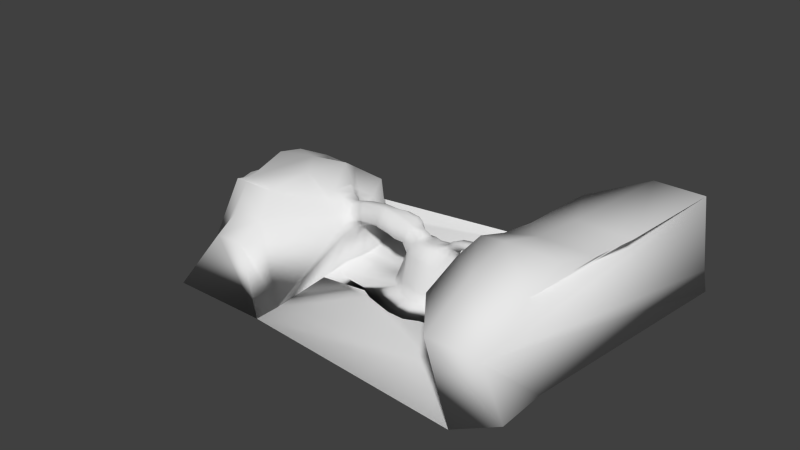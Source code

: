 # Source: Rock_8.blend  (saved by Blender 2.69.0; exported with 4.5.12 LTS)
import bpy
from mathutils import Matrix  # noqa: F401  (used for matrix-valued properties, if any)

bpy.ops.wm.read_factory_settings(use_empty=True)
scene = bpy.context.scene
scene.name = 'Scene'

# ---- collections
col_collection_1 = bpy.data.collections.new('Collection 1'); scene.collection.children.link(col_collection_1)

# ---- world
world_world = bpy.data.worlds.new('World'); scene.world = world_world
world_world.color = (0.05088, 0.05088, 0.05088)
world_world.use_sun_shadow = False
world_world.sun_shadow_jitter_overblur = 0.0
world_world.cycles.sampling_method = 'MANUAL'
world_world.cycles.sample_map_resolution = 256

# ---- meshes
me_sphere = bpy.data.meshes.new('Sphere')
me_sphere.from_pydata([(-1.036, 0.02527, 1.652), (-1.55, -0.1474, -0.3431), (-1.897, 0.04871, -0.8274), (-3.439, -0.01535, -1.179), (-0.9773, 0.1137, 1.622), (-1.415, -0.00991, -0.3614), (-1.823, 0.2424, -0.858), (-3.554, 0.4369, -1.179), (-0.9948, 0.2189, 1.647), (-1.28, 0.2939, -0.1472), (-1.532, 0.3467, -0.8763), (-2.977, 0.6705, -1.179), (-0.9371, 0.3227, 1.646), (-1.081, 0.3857, -0.2717), (-1.371, 0.4601, -0.8993), (-2.886, 0.9848, -1.179), (-0.7923, 0.4071, 1.629), (-0.9216, 0.494, -0.2738), (-1.097, 0.6115, -0.8468), (-2.179, 1.205, -1.179), (-0.5334, 0.4608, 1.594), (-0.6009, 0.5217, -0.4412), (-0.7977, 0.6788, -0.764), (-1.417, 1.295, -1.179), (-0.3866, 0.5675, 1.66), (-0.4277, 0.6363, -0.3996), (-0.4887, 0.7027, -0.8714), (-0.9284, 1.488, -1.179), (-0.1762, 0.5776, 1.661), (-0.1501, 0.6707, -0.5146), (-0.1567, 0.7114, -0.9131), (-0.2903, 1.434, -1.179), (0.07998, 0.5491, 1.58), (0.119, 0.6555, -0.6291), (0.1213, 0.6792, -0.9083), (0.2484, 1.389, -1.179), (0.3048, 0.5469, 1.562), (0.3401, 0.6278, -0.6366), (0.3563, 0.6562, -0.9157), (0.7582, 1.383, -1.179), (0.5098, 0.5358, 1.567), (0.5515, 0.5857, -0.6144), (0.5653, 0.6108, -0.9138), (1.205, 1.316, -1.179), (0.687, 0.4802, 1.559), (0.7285, 0.51, -0.643), (0.7335, 0.5154, -0.9406), (1.499, 1.067, -1.179), (0.8751, 0.4114, 1.58), (0.9596, 0.4526, -0.6036), (0.9571, 0.4532, -0.9479), (1.897, 0.9171, -1.179), (1.026, 0.3243, 1.61), (1.15, 0.3653, -0.5304), (1.165, 0.363, -0.9131), (2.18, 0.7208, -1.179), (1.085, 0.2146, 1.582), (1.247, 0.241, -0.5386), (1.276, 0.2539, -0.8955), (2.333, 0.4776, -1.179), (1.122, 0.1083, 1.548), (1.274, 0.1185, -0.5697), (1.397, 0.1252, -0.909), (2.524, 0.2403, -1.179), (1.223, -0.009536, 1.561), (1.377, -0.01022, -0.565), (1.582, -0.001754, -0.9124), (2.837, 0.003553, -1.179), (1.26, -0.1305, 1.577), (1.473, -0.1489, -0.5273), (1.621, -0.1504, -0.8779), (3.101, -0.2813, -1.179), (1.155, -0.2348, 1.564), (1.35, -0.2787, -0.5397), (1.415, -0.2738, -0.8691), (3.067, -0.5535, -1.179), (1.016, -0.3198, 1.557), (1.216, -0.388, -0.5409), (1.242, -0.4057, -0.8334), (2.815, -0.8679, -1.179), (0.9368, -0.4196, 1.564), (1.075, -0.4803, -0.584), (1.095, -0.4915, -0.839), (2.347, -1.005, -1.179), (0.8305, -0.5137, 1.582), (0.8304, -0.5225, -0.6597), (0.8256, -0.53, -0.8974), (1.836, -1.146, -1.179), (0.6253, -0.5662, 1.601), (0.7097, -0.6304, -0.5518), (0.7191, -0.6501, -0.8771), (1.526, -1.361, -1.179), (0.4026, -0.624, 1.664), (0.5137, -0.7266, -0.326), (0.4279, -0.7282, -0.8913), (0.8207, -1.472, -1.179), (0.1686, -0.6637, 1.737), (0.1727, -0.7546, -0.2465), (0.09342, -0.8765, -0.8845), (0.2177, -1.7, -1.179), (-0.136, -0.6395, 1.736), (-0.2076, -0.7167, -0.2301), (-0.2913, -0.882, -0.9214), (-0.535, -1.678, -1.179), (-0.4234, -0.5919, 1.712), (-0.4572, -0.6672, -0.1341), (-0.5263, -0.7829, -0.9483), (-1.147, -1.532, -1.179), (-0.6318, -0.5227, 1.699), (-0.8116, -0.6243, -0.1936), (-0.9018, -0.6725, -0.9729), (-1.856, -1.354, -1.179), (-0.8232, -0.4268, 1.669), (-0.9834, -0.5167, -0.3383), (-1.18, -0.5848, -0.8642), (-2.367, -1.123, -1.179), (-0.9363, -0.3164, 1.654), (-1.175, -0.4165, -0.3683), (-1.355, -0.4504, -0.8526), (-2.705, -0.8518, -1.179), (-1.009, -0.188, 1.683), (-1.302, -0.296, -0.3621), (-1.428, -0.3175, -0.9069), (-2.935, -0.6171, -1.179), (-1.07, -0.07014, 1.688), (-1.512, -0.1677, -0.1165), (-1.696, -0.213, -0.9485), (-3.251, -0.3804, -1.179), (1.437, -0.08347, 2.82), (-1.557, 0.3401, 2.152), (-2.25, 0.418, 2.328), (-1.312, 0.05643, 1.948), (1.178, -0.07191, 3.228), (-2.585, 0.4902, 2.364), (-1.249, 0.1218, 1.987), (1.496, -0.0007388, 2.815), (-1.594, 0.2633, 2.068), (-3.25, 0.562, 2.244), (-1.276, 0.2017, 1.987), (1.205, -0.0002079, 3.15), (-1.23, 0.2779, 2.048), (1.529, 0.08841, 2.838), (-1.581, 0.1849, 2.056), (-2.269, 0.3407, 2.229), (-1.106, 0.3358, 2.188), (-0.4584, 0.1863, 2.983), (-0.5608, 0.2577, 2.925), (-0.811, 0.3174, 2.717), (-0.8564, 0.3709, 2.369), (-0.2452, 0.1925, 2.817), (-0.2928, 0.2743, 2.569), (-0.3132, 0.3562, 2.515), (-0.4047, 0.4508, 2.463), (-0.1483, 0.1978, 2.651), (-0.1487, 0.2876, 2.561), (-0.1467, 0.3706, 2.516), (-0.1945, 0.4584, 2.463), (-0.06007, 0.1977, 2.654), (0.002245, 0.2828, 2.542), (0.03677, 0.3597, 2.496), (0.06173, 0.4371, 2.382), (0.01336, 0.1945, 2.667), (0.1446, 0.2704, 2.527), (0.2067, 0.3481, 2.492), (0.2865, 0.4353, 2.364), (0.07822, 0.1854, 2.685), (0.2723, 0.2558, 2.518), (0.374, 0.3378, 2.49), (0.4915, 0.427, 2.369), (0.14, 0.1697, 2.709), (0.3895, 0.2328, 2.512), (0.5296, 0.3104, 2.474), (0.6688, 0.3853, 2.361), (0.2074, 0.1476, 2.732), (0.5163, 0.2053, 2.532), (0.6857, 0.2699, 2.461), (0.8569, 0.3337, 2.383), (0.2803, 0.12, 2.745), (0.7684, 0.18, 2.539), (0.9779, 0.2339, 2.387), (1.043, 0.2684, 2.238), (0.3505, 0.08795, 2.686), (1.028, 0.1406, 2.841), (1.303, 0.1823, 2.675), (1.091, 0.1862, 2.187), (0.409, 0.05171, 2.678), (1.072, 0.08973, 2.883), (1.387, 0.1136, 2.636), (1.234, 0.1064, 2.141), (0.4468, 0.01328, 2.662), (1.062, 0.02493, 2.948), (1.354, 0.0244, 2.614), (1.259, 0.01804, 2.111), (0.4578, -0.02446, 2.645), (1.036, -0.04677, 3.027), (1.294, -0.05833, 2.618), (1.254, -0.07269, 2.11), (0.4455, -0.06005, 2.63), (1.013, -0.1051, 2.993), (1.249, -0.133, 2.631), (1.151, -0.1509, 2.142), (0.4217, -0.09351, 2.627), (0.9589, -0.1544, 2.93), (1.175, -0.2026, 2.667), (1.019, -0.2147, 2.192), (0.3878, -0.1223, 2.635), (0.8924, -0.1951, 2.904), (1.021, -0.2513, 2.761), (0.9467, -0.2895, 2.232), (0.3296, -0.1402, 2.638), (0.5176, -0.2259, 2.624), (0.6328, -0.2892, 2.546), (0.8123, -0.3601, 2.385), (0.2351, -0.1455, 2.636), (0.4024, -0.2426, 2.638), (0.4931, -0.3166, 2.547), (0.607, -0.3994, 2.403), (0.1145, -0.1404, 2.643), (0.2498, -0.2413, 2.649), (0.3283, -0.3393, 2.578), (0.3843, -0.4428, 2.466), (-0.01053, -0.1275, 2.652), (0.09785, -0.2328, 2.665), (0.1334, -0.3529, 2.605), (0.1504, -0.4726, 2.539), (-0.1174, -0.1119, 2.668), (-0.06848, -0.2168, 2.681), (-0.09762, -0.3421, 2.601), (-0.1543, -0.4544, 2.539), (-0.2116, -0.09449, 2.687), (-0.2441, -0.1929, 2.704), (-0.3336, -0.3131, 2.602), (-0.4412, -0.4186, 2.517), (-0.2949, -0.07513, 2.855), (-0.3889, -0.1562, 2.717), (-0.5324, -0.2633, 2.626), (-0.6499, -0.3668, 2.359), (-0.4737, -0.07876, 3.105), (-0.7519, -0.1747, 3.008), (-0.9889, -0.2482, 2.569), (-1.168, -0.3089, 2.173), (1.215, 0.06459, 3.084), (-4.036, 0.7267, 1.615), (-1.241, -0.2104, 2.048), (1.445, 0.1571, 2.876), (-1.627, 0.1145, 2.005), (-1.32, -0.1056, 1.982), (1.17, 0.1155, 3.043), (-1.362, -0.01469, 1.935), (-1.448, 0.08563, 1.987), (-2.005, 0.158, 2.096), (-1.395, 0.1535, 2.033), (-1.418, 0.2333, 2.032), (-2.49, 0.1716, 2.17), (-1.964, 0.2521, 2.134), (-1.38, 0.3098, 2.103), (-1.267, 0.3629, 2.29), (-0.7667, 0.2351, 3.249), (-0.7579, 0.3297, 3.319), (-0.8182, 0.4032, 3.228), (-0.9975, 0.4, 2.622), (-0.8656, -0.05742, 3.255), (-0.9249, -0.1553, 3.248), (-1.095, -0.2806, 2.872), (-1.361, -0.3659, 2.249), (-1.966, 0.3359, 2.16), (-1.417, -0.233, 2.087), (-3.075, 0.2644, 2.058), (-1.476, -0.09361, 2.007), (-2.456, 0.2718, 2.204), (-1.921, 0.4393, 2.263), (-1.494, 0.01129, 1.967), (-2.259, 0.2586, 2.2), (-2.592, 0.3953, 2.243), (-1.451, 0.396, 2.37), (-1.009, 0.2578, 3.431), (-0.9927, 0.3457, 3.493), (-1.027, 0.4232, 3.427), (-1.077, 0.4725, 2.967), (-1.123, -0.00823, 3.405), (-1.19, -0.1071, 3.343), (-1.33, -0.2645, 2.921), (-1.556, -0.3961, 2.326), (-4.348, 2.4, -0.7374), (-1.618, -0.2657, 2.125), (-2.294, 0.1688, 2.147), (-1.67, -0.09017, 2.017), (-1.67, 0.03657, 1.981), (-1.792, 0.5458, 2.59), (-1.508, 0.2736, 3.641), (-1.565, 0.3603, 3.595), (-1.586, 0.4386, 3.514), (-1.486, 0.5449, 3.242), (-1.615, 0.004778, 3.599), (-1.712, -0.09432, 3.527), (-1.794, -0.3011, 3.086), (-1.902, -0.373, 2.519), (-2.467, 0.3654, 2.227), (-1.969, -0.2436, 2.27), (-3.701, 0.2973, 1.75), (-2.024, -0.08282, 2.141), (-3.056, 0.3726, 2.109), (-2.447, 0.4559, 2.326), (-2.036, 0.06315, 2.09), (-2.582, 0.301, 2.209), (-3.203, 0.4762, 2.112), (-2.19, 0.4805, 2.696), (-2.098, 0.2804, 3.617), (-2.158, 0.3501, 3.5), (-2.179, 0.4291, 3.371), (-2.054, 0.5415, 3.144), (-2.179, 0.03341, 3.7), (-2.262, -0.06118, 3.654), (-2.265, -0.2517, 3.283), (-2.265, -0.3722, 2.635), (-6.95, 2.123, -0.2514), (-2.279, -0.2746, 2.407), (-2.61, 0.193, 2.164), (-2.317, -0.1172, 2.242), (-2.324, 0.06126, 2.145), (-2.403, 0.5149, 2.669), (-2.328, 0.2934, 3.618), (-2.391, 0.3623, 3.488), (-2.411, 0.4355, 3.358), (-2.285, 0.5484, 3.141), (-2.404, 0.04523, 3.723), (-2.488, -0.0457, 3.667), (-2.493, -0.2115, 3.331), (-2.48, -0.339, 2.66), (-3.08, 0.4621, 2.143), (-2.491, -0.247, 2.425), (-4.017, 0.2469, 0.9435), (-2.52, -0.0954, 2.264), (-3.743, 0.3667, 1.825), (-3.11, 0.5484, 2.284), (-2.521, 0.06744, 2.172), (-3.173, 0.3887, 2.078), (-3.917, 0.5743, 1.479), (-2.58, 0.5595, 2.677), (-2.623, 0.309, 3.616), (-2.67, 0.375, 3.482), (-2.677, 0.4399, 3.364), (-2.527, 0.5357, 3.164), (-2.703, 0.07074, 3.684), (-2.777, -0.01525, 3.614), (-2.736, -0.1718, 3.288), (-2.65, -0.283, 2.693), (-2.637, -0.2111, 2.454), (-3.173, 0.2871, 2.007), (-2.645, -0.06089, 2.265), (-2.637, 0.08884, 2.165), (-3.188, 0.6076, 2.636), (-3.361, 0.3387, 3.419), (-3.384, 0.4045, 3.28), (-3.376, 0.4704, 3.185), (-3.208, 0.5456, 3.041), (-3.474, 0.09911, 3.498), (-3.545, 0.008009, 3.41), (-3.444, -0.1366, 3.078), (-3.244, -0.2946, 2.555), (-3.818, 0.4439, 1.834), (-3.189, -0.1835, 2.38), (-3.15, -0.01263, 2.188), (-3.939, 0.4537, 1.168), (-3.974, 0.5175, 1.937), (-3.108, 0.1542, 2.059), (-3.864, 0.4086, 1.524), (-4.016, 1.56, -0.5576), (-3.365, 0.6222, 2.574), (-3.637, 0.3492, 3.312), (-3.642, 0.4181, 3.173), (-3.623, 0.4858, 3.085), (-3.437, 0.572, 2.98), (-3.752, 0.09723, 3.375), (-3.79, 0.007915, 3.253), (-3.634, -0.1589, 2.886), (-3.411, -0.2864, 2.488), (-3.341, -0.1812, 2.342), (-3.923, 0.2678, 1.38), (-3.259, -0.00294, 2.138), (-3.195, 0.1732, 1.999), (-4.135, 0.5748, 2.141), (-4.281, 0.4324, 2.987), (-4.322, 0.4959, 2.818), (-4.363, 0.5516, 2.646), (-4.216, 0.6109, 2.482), (-4.304, 0.1852, 3.03), (-4.321, 0.1167, 2.846), (-4.31, 0.0128, 2.41), (-4.151, -0.07045, 2.101), (-3.96, 0.6955, 1.079), (-3.928, 0.02771, 1.899), (-3.782, 0.1278, 1.78), (-3.984, 0.9359, 1.262), (-3.724, 0.2198, 1.713), (-4.139, 0.852, -0.8875), (-4.245, 0.8538, 1.972), (-4.685, 0.5175, 3.314), (-4.669, 0.6465, 3.111), (-4.627, 0.7876, 2.937), (-4.275, 0.9334, 2.678), (-4.827, 0.05793, 3.276), (-4.714, -0.07792, 3.119), (-4.517, -0.2888, 2.491), (-4.242, -0.4493, 1.89), (-4.136, -0.2587, 1.62), (-4.132, 0.4254, -0.847), (-4.075, -0.06192, 1.423), (-4.06, 0.1187, 1.29), (-4.146, 1.138, 1.793), (-4.922, 0.6293, 3.688), (-4.953, 0.8326, 3.313), (-4.9, 1.031, 3.06), (-4.321, 1.231, 2.764), (-5.146, -0.06203, 3.599), (-5.177, -0.2423, 3.086), (-4.662, -0.5666, 2.457), (-4.206, -0.8123, 1.662), (-4.126, -0.5273, 1.273), (-4.12, -0.2331, 0.9933), (-4.058, 0.03218, 0.7881), (-8.181, 1.565, 3.701), (-7.55, 2.109, 2.697), (-4.626, 2.21, 0.6174), (-6.003, 1.366, 4.282), (-5.898, 1.764, 3.776), (-4.797, 2.155, 3.142), (-7.017, -1.647, 3.816), (-6.863, -2.267, 2.321), (-4.733, -3.328, -1.909), (-6.313, -0.2953, 4.507), (-8.963, -0.9865, 3.471), (-4.384, -1.343, -1.191), (-4.338, -0.7651, -1.037), (-4.214, -0.2346, -0.7677), (-6.396, 1.132, -0.6659), (-5.842, 0.1416, -1.08), (-5.287, -0.8489, -1.495), (-5.687, 2.4, -0.7374), (-12.7, 2.123, -0.2514), (-9.806, 1.208, 3.567), (-9.764, 0.8385, 3.187), (-9.726, 0.4599, 2.988), (-9.644, 0.04362, 3.061), (-9.5, 2.013, 3.424), (-8.89, 2.892, 2.697), (-5.966, 2.637, 0.6174), (-8.357, -1.647, 3.816), (-8.203, -2.267, 2.321), (-9.199, -3.328, -1.909), (-9.265, -1.387, 3.471), (-9.662, -0.8511, 2.994), (-9.822, -0.3285, 3.001), (-12.14, 1.132, -0.6659), (-11.59, 0.1416, -1.08), (-11.04, -0.8489, -1.495), (-4.931, 3.144, -0.6697), (-5.14, 3.001, 0.3464), (-5.936, 3.144, -0.6697), (-11.19, 2.936, -0.3052), (-8.338, 3.513, 1.906), (-6.145, 3.321, 0.3464), (-6.92, 3.782, -0.1751), (-9.549, 3.678, 0.007129), (-8.12, 3.966, 1.113), (-7.024, 3.87, 0.3329), (1.155, -0.1302, 3.194), (1.392, -0.1581, 2.833), (1.101, -0.1796, 3.132), (1.317, -0.2278, 2.868), (1.035, -0.2203, 3.106), (1.164, -0.2764, 2.962), (1.639, -0.1373, 2.938), (1.575, -0.1234, 3.549), (1.699, -0.03798, 2.89), (1.563, -0.03734, 3.448), (1.745, 0.069, 2.89), (1.541, 0.04041, 3.373), (1.677, 0.1515, 2.99), (1.474, 0.1015, 3.361), (1.534, -0.1934, 3.53), (1.599, -0.2269, 2.984), (1.447, -0.2526, 3.504), (1.54, -0.3104, 3.074), (1.365, -0.3014, 3.524), (1.427, -0.3688, 3.283), (1.89, -0.1723, 3.077), (1.896, -0.1596, 3.641), (1.939, -0.08128, 3.025), (1.98, 0.01679, 3.017), (1.929, 0.09239, 3.119), (1.785, 0.04654, 3.487), (1.858, -0.2544, 3.125), (1.814, -0.331, 3.216), (1.703, -0.3228, 3.651), (1.734, -0.3845, 3.422), (2.183, -0.2165, 3.131), (2.297, -0.2026, 3.731), (2.226, -0.1172, 3.061), (2.269, -0.01023, 3.043), (2.233, 0.07224, 3.165), (2.149, 0.02223, 3.597), (2.158, -0.3061, 3.19), (2.128, -0.3896, 3.3), (2.092, -0.3807, 3.795), (2.082, -0.4481, 3.542), (2.43, -0.2523, 3.048), (3.256, -0.3832, 2.713), (2.453, -0.1613, 2.974), (2.488, -0.06327, 2.945), (2.48, 0.01233, 3.063), (2.491, -0.03351, 3.47), (2.419, -0.3345, 3.107), (2.414, -0.4111, 3.213), (2.48, -0.4028, 3.661), (2.421, -0.4646, 3.44), (2.83, -0.3087, 2.81), (3.128, -0.2914, 3.491), (2.862, -0.1846, 2.71), (2.909, -0.05088, 2.67), (2.899, 0.05221, 2.832), (2.913, -0.0103, 3.386), (3.075, -0.3789, 3.507), (2.816, -0.4207, 2.892), (2.97, -0.4529, 3.606), (2.809, -0.5251, 3.035), (2.899, -0.5139, 3.647), (2.818, -0.5981, 3.345), (3.525, -0.3676, 3.418), (3.285, -0.2715, 2.623), (3.327, -0.1512, 2.587), (3.318, -0.05837, 2.732), (3.331, -0.1146, 3.231), (3.477, -0.4463, 3.433), (3.243, -0.484, 2.787), (3.383, -0.513, 3.496), (3.237, -0.578, 2.916), (3.318, -0.5679, 3.466), (3.246, -0.6437, 3.195), (3.667, -0.458, 2.55), (3.805, -0.3928, 3.371), (3.699, -0.3352, 2.451), (3.745, -0.2028, 2.412), (3.735, -0.1007, 2.572), (3.75, -0.1626, 3.12), (3.795, -0.486, 3.387), (3.653, -0.5689, 2.631), (3.806, -0.6008, 3.502), (3.646, -0.6723, 2.773), (3.735, -0.6612, 3.379), (3.655, -0.7446, 3.08), (3.93, -0.4589, 2.379), (4.02, -0.4332, 3.39), (3.942, -0.2746, 2.23), (3.959, -0.07603, 2.171), (3.955, 0.07706, 2.411), (3.961, -0.01577, 3.234), (4.0, -0.5631, 3.414), (3.924, -0.6252, 2.5), (3.982, -0.673, 3.485), (3.922, -0.7803, 2.713), (3.955, -0.9433, 3.621), (3.925, -0.8887, 3.174), (3.948, -0.4615, 1.864), (4.128, -0.41, 3.886), (3.972, -0.09294, 1.567), (4.007, 0.3042, 1.449), (3.999, 0.6104, 1.928), (4.01, 0.4247, 3.574), (4.088, -0.6699, 3.934), (3.937, -0.7942, 2.106), (4.052, -0.8897, 4.076), (3.932, -1.104, 2.533), (3.999, -1.071, 3.997), (3.939, -1.321, 3.454), (4.006, -0.4667, 0.8352), (4.366, -0.3638, 4.879), (4.054, 0.2704, 0.2404), (4.124, 1.065, 0.005305), (4.109, 1.677, 0.9625), (4.131, 1.306, 4.255), (4.287, -0.8834, 4.974), (3.985, -1.132, 1.319), (4.215, -1.323, 5.259), (3.975, -1.752, 2.172), (4.109, -1.686, 4.85), (3.989, -2.186, 4.015), (3.998, -0.472, 0.5879), (4.537, -0.3175, 5.137), (4.07, 0.6337, -0.08132), (4.174, 1.825, -0.3458), (4.152, 2.744, 0.731), (4.184, 2.187, 4.435), (4.418, -1.097, 5.245), (3.966, -1.47, 1.132), (4.311, -1.757, 5.565), (3.951, -2.4, 2.092), (4.152, -2.301, 5.105), (3.972, -3.051, 4.165), (3.249, -0.4798, -0.9895), (4.727, -0.2481, 6.299), (3.555, 1.179, -1.525), (3.946, 2.966, -2.104), (3.926, 4.344, -0.3104), (4.198, 3.508, 5.246), (4.549, -1.417, 6.46), (3.4, -1.977, -0.6226), (4.389, -2.407, 6.94), (3.612, -3.373, -0.9326), (4.149, -3.223, 6.25), (3.88, -4.348, 4.84), (5.014, -0.4916, -2.824), (6.492, -0.144, 7.249), (5.32, 1.996, -3.36), (3.844, 7.059, -2.104), (5.69, 6.744, -0.3104), (5.963, 5.491, 5.67), (6.314, -1.898, 7.491), (5.165, -2.737, -2.457), (6.153, -3.382, 8.211), (5.377, -4.831, -2.098), (5.914, -4.606, 7.176), (5.645, -6.294, 5.061), (7.247, -0.4916, -0.9895), (8.725, -0.144, 7.249), (7.553, 1.996, -1.525), (7.944, 7.059, -2.104), (7.923, 6.744, -0.3104), (8.196, 5.491, 5.67), (8.547, -1.898, 7.491), (7.398, -2.737, -0.6226), (8.386, -3.382, 8.211), (7.61, -4.831, -0.2627), (8.147, -4.606, 7.176), (7.878, -6.294, 5.061), (-6.863, -3.227, 1.249), (-4.733, -4.288, -1.909), (-8.203, -3.227, 1.249), (-9.199, -4.288, -1.909)], [], [(2, 1, 5, 6), (3, 2, 6, 7), (1, 0, 4, 5), (5, 4, 8, 9), (6, 5, 9, 10), (7, 6, 10, 11), (9, 8, 12, 13), (10, 9, 13, 14), (11, 10, 14, 15), (13, 12, 16, 17), (14, 13, 17, 18), (15, 14, 18, 19), (17, 16, 20, 21), (18, 17, 21, 22), (19, 18, 22, 23), (21, 20, 24, 25), (22, 21, 25, 26), (23, 22, 26, 27), (25, 24, 28, 29), (26, 25, 29, 30), (27, 26, 30, 31), (29, 28, 32, 33), (30, 29, 33, 34), (31, 30, 34, 35), (33, 32, 36, 37), (34, 33, 37, 38), (35, 34, 38, 39), (37, 36, 40, 41), (38, 37, 41, 42), (39, 38, 42, 43), (41, 40, 44, 45), (42, 41, 45, 46), (43, 42, 46, 47), (45, 44, 48, 49), (46, 45, 49, 50), (47, 46, 50, 51), (49, 48, 52, 53), (50, 49, 53, 54), (51, 50, 54, 55), (53, 52, 56, 57), (54, 53, 57, 58), (55, 54, 58, 59), (57, 56, 60, 61), (58, 57, 61, 62), (59, 58, 62, 63), (61, 60, 64, 65), (62, 61, 65, 66), (63, 62, 66, 67), (65, 64, 68, 69), (66, 65, 69, 70), (67, 66, 70, 71), (69, 68, 72, 73), (70, 69, 73, 74), (71, 70, 74, 75), (73, 72, 76, 77), (74, 73, 77, 78), (75, 74, 78, 79), (77, 76, 80, 81), (78, 77, 81, 82), (79, 78, 82, 83), (81, 80, 84, 85), (82, 81, 85, 86), (83, 82, 86, 87), (85, 84, 88, 89), (86, 85, 89, 90), (87, 86, 90, 91), (89, 88, 92, 93), (90, 89, 93, 94), (91, 90, 94, 95), (93, 92, 96, 97), (94, 93, 97, 98), (95, 94, 98, 99), (97, 96, 100, 101), (98, 97, 101, 102), (99, 98, 102, 103), (101, 100, 104, 105), (102, 101, 105, 106), (103, 102, 106, 107), (105, 104, 108, 109), (106, 105, 109, 110), (107, 106, 110, 111), (109, 108, 112, 113), (110, 109, 113, 114), (111, 110, 114, 115), (113, 112, 116, 117), (114, 113, 117, 118), (115, 114, 118, 119), (117, 116, 120, 121), (118, 117, 121, 122), (119, 118, 122, 123), (121, 120, 124, 125), (122, 121, 125, 126), (123, 122, 126, 127), (44, 40, 168, 172), (88, 84, 212, 216), (120, 116, 243, 246), (24, 20, 148, 152), (68, 64, 192, 196), (112, 108, 236, 240), (48, 44, 172, 176), (92, 88, 216, 220), (124, 120, 246, 248), (28, 24, 152, 156), (4, 0, 131, 134), (72, 68, 196, 200), (116, 112, 240, 243), (52, 48, 176, 180), (8, 4, 134, 138), (96, 92, 220, 224), (32, 28, 156, 160), (76, 72, 200, 204), (0, 124, 248, 131), (56, 52, 180, 184), (12, 8, 138, 140), (100, 96, 224, 228), (36, 32, 160, 164), (80, 76, 204, 208), (60, 56, 184, 188), (16, 12, 140, 144), (104, 100, 228, 232), (125, 124, 0, 1), (40, 36, 164, 168), (84, 80, 208, 212), (126, 125, 1, 2), (64, 60, 188, 192), (20, 16, 144, 148), (108, 104, 232, 236), (3, 7, 11, 15, 19, 23, 27, 31, 35, 39, 43, 47, 51, 55, 59, 63, 67, 71, 75, 79, 83, 87, 91, 95, 99, 103, 107, 111, 115, 119, 123, 127), (127, 126, 2, 3), (240, 239, 263, 264), (145, 146, 258, 257), (134, 131, 249, 251), (147, 148, 260, 259), (239, 238, 262, 263), (243, 240, 264, 266), (147, 146, 150, 151), (148, 147, 151, 152), (146, 145, 149, 150), (151, 150, 154, 155), (152, 151, 155, 156), (150, 149, 153, 154), (155, 154, 158, 159), (156, 155, 159, 160), (154, 153, 157, 158), (159, 158, 162, 163), (160, 159, 163, 164), (158, 157, 161, 162), (163, 162, 166, 167), (164, 163, 167, 168), (162, 161, 165, 166), (167, 166, 170, 171), (168, 167, 171, 172), (166, 165, 169, 170), (171, 170, 174, 175), (172, 171, 175, 176), (170, 169, 173, 174), (175, 174, 178, 179), (176, 175, 179, 180), (174, 173, 177, 178), (179, 178, 182, 183), (180, 179, 183, 184), (178, 177, 181, 182), (194, 198, 466, 132), (184, 183, 187, 188), (182, 181, 185, 186), (203, 199, 467, 469), (188, 187, 191, 192), (186, 185, 189, 190), (198, 202, 468, 466), (192, 191, 195, 196), (190, 189, 193, 194), (206, 207, 471, 470), (196, 195, 199, 200), (194, 193, 197, 198), (207, 203, 469, 471), (200, 199, 203, 204), (198, 197, 201, 202), (202, 206, 470, 468), (204, 203, 207, 208), (202, 201, 205, 206), (207, 206, 210, 211), (208, 207, 211, 212), (206, 205, 209, 210), (211, 210, 214, 215), (212, 211, 215, 216), (210, 209, 213, 214), (215, 214, 218, 219), (216, 215, 219, 220), (214, 213, 217, 218), (219, 218, 222, 223), (220, 219, 223, 224), (218, 217, 221, 222), (223, 222, 226, 227), (224, 223, 227, 228), (222, 221, 225, 226), (227, 226, 230, 231), (228, 227, 231, 232), (226, 225, 229, 230), (231, 230, 234, 235), (232, 231, 235, 236), (230, 229, 233, 234), (235, 234, 238, 239), (236, 235, 239, 240), (234, 233, 237, 238), (131, 248, 271, 249), (146, 147, 259, 258), (148, 144, 256, 260), (144, 140, 255, 256), (140, 138, 252, 255), (248, 246, 268, 271), (238, 237, 261, 262), (138, 134, 251, 252), (246, 243, 266, 268), (149, 145, 237, 233), (395, 11, 15, 367), (406, 7, 11, 395), (7, 406, 434, 3), (264, 263, 281, 282), (268, 266, 284, 286), (249, 271, 287, 245), (257, 258, 276, 275), (255, 252, 136, 129), (259, 260, 278, 277), (266, 264, 282, 284), (252, 251, 142, 136), (263, 262, 280, 281), (251, 249, 245, 142), (258, 259, 277, 276), (260, 256, 274, 278), (271, 268, 286, 287), (262, 261, 279, 280), (256, 255, 129, 274), (287, 286, 300, 303), (280, 279, 293, 294), (274, 129, 270, 288), (282, 281, 295, 296), (286, 284, 298, 300), (245, 287, 303, 250), (275, 276, 290, 289), (129, 136, 265, 270), (277, 278, 292, 291), (284, 282, 296, 298), (142, 245, 250, 254), (281, 280, 294, 295), (276, 277, 291, 290), (278, 274, 288, 292), (136, 142, 254, 265), (290, 291, 309, 308), (254, 250, 285, 272), (292, 288, 306, 310), (303, 300, 318, 319), (294, 293, 311, 312), (288, 270, 130, 306), (296, 295, 313, 314), (300, 298, 316, 318), (250, 303, 319, 285), (289, 290, 308, 307), (270, 265, 143, 130), (265, 254, 272, 143), (291, 292, 310, 309), (298, 296, 314, 316), (295, 294, 312, 313), (313, 312, 326, 327), (308, 309, 323, 322), (310, 306, 320, 324), (272, 285, 253, 269), (319, 318, 332, 335), (312, 311, 325, 326), (306, 130, 302, 320), (314, 313, 327, 328), (143, 272, 269, 297), (318, 316, 330, 332), (285, 319, 335, 253), (307, 308, 322, 321), (130, 143, 297, 302), (309, 310, 324, 323), (316, 314, 328, 330), (327, 326, 344, 345), (297, 269, 304, 273), (322, 323, 341, 340), (324, 320, 338, 342), (269, 253, 317, 304), (335, 332, 349, 350), (326, 325, 343, 344), (320, 302, 133, 338), (328, 327, 345, 346), (332, 330, 347, 349), (253, 335, 350, 317), (321, 322, 340, 339), (302, 297, 273, 133), (323, 324, 342, 341), (330, 328, 346, 347), (339, 340, 353, 352), (133, 273, 329, 334), (341, 342, 355, 354), (347, 346, 359, 361), (345, 344, 357, 358), (340, 341, 354, 353), (342, 338, 351, 355), (304, 317, 267, 301), (350, 349, 362, 365), (344, 343, 356, 357), (338, 133, 334, 351), (273, 304, 301, 329), (346, 345, 358, 359), (349, 347, 361, 362), (317, 350, 365, 267), (357, 356, 373, 374), (351, 334, 137, 368), (359, 358, 375, 376), (362, 361, 377, 379), (267, 365, 380, 348), (352, 353, 370, 369), (334, 329, 305, 137), (354, 355, 372, 371), (361, 359, 376, 377), (358, 357, 374, 375), (329, 301, 336, 305), (301, 267, 348, 336), (353, 354, 371, 370), (355, 351, 368, 372), (365, 362, 379, 380), (372, 368, 381, 385), (336, 348, 299, 333), (380, 379, 392, 394), (374, 373, 386, 387), (368, 137, 364, 381), (305, 336, 333, 360), (376, 375, 388, 389), (379, 377, 391, 392), (348, 380, 394, 299), (369, 370, 383, 382), (137, 305, 360, 364), (371, 372, 385, 384), (377, 376, 389, 391), (375, 374, 387, 388), (370, 371, 384, 383), (383, 384, 399, 398), (385, 381, 396, 400), (394, 392, 407, 408), (387, 386, 401, 402), (381, 364, 242, 396), (389, 388, 403, 404), (392, 391, 405, 407), (299, 394, 408, 378), (382, 383, 398, 397), (364, 360, 337, 242), (384, 385, 400, 399), (391, 389, 404, 405), (333, 299, 378, 366), (388, 387, 402, 403), (360, 333, 366, 337), (398, 399, 412, 411), (400, 396, 409, 413), (408, 407, 419, 420), (402, 401, 414, 415), (396, 242, 393, 409), (366, 378, 331, 363), (404, 403, 416, 417), (407, 405, 418, 419), (378, 408, 420, 331), (397, 398, 411, 410), (242, 337, 390, 393), (399, 400, 413, 412), (405, 404, 417, 418), (337, 366, 363, 390), (403, 402, 415, 416), (145, 257, 261, 237), (275, 279, 261, 257), (416, 415, 427, 428), (293, 279, 275, 289), (311, 293, 289, 307), (390, 363, 395, 367), (411, 412, 425, 424), (325, 311, 307, 321), (325, 321, 339, 343), (363, 331, 406, 395), (413, 409, 423, 426), (352, 356, 343, 339), (352, 369, 373, 356), (420, 419, 433, 434), (414, 430, 431, 427, 415), (409, 393, 283, 423), (417, 416, 428, 429), (419, 418, 432, 433), (331, 420, 434, 406), (386, 373, 369, 382), (393, 390, 367, 283), (412, 413, 426, 425), (418, 417, 429, 432), (439, 445, 460, 459), (422, 421, 424, 425), (423, 422, 425, 426), (401, 386, 382, 397), (424, 430, 414, 411), (414, 401, 397, 410), (406, 395, 367, 283, 315, 435, 436, 437, 429, 432, 433, 434), (433, 127, 3, 434), (432, 115, 111, 429), (432, 115, 119, 123, 127, 433), (435, 436, 454, 453), (448, 449, 638, 637), (283, 315, 439, 438), (439, 440, 444, 445), (446, 423, 457, 461), (447, 450, 449, 448), (442, 441, 440, 439, 453), (442, 453, 454, 452, 443), (452, 454, 455, 451), (450, 451, 455, 449), (421, 422, 445, 444), (421, 431, 430, 424), (427, 431, 450, 447), (437, 429, 449, 455), (436, 437, 455, 454), (428, 427, 447, 448), (422, 423, 446, 445), (315, 435, 453, 439), (457, 456, 458, 461), (459, 460, 464, 463), (445, 446, 461, 460), (438, 439, 459, 458), (283, 438, 458, 456), (423, 283, 456, 457), (462, 463, 464, 465), (461, 458, 462, 465), (460, 461, 465, 464), (458, 459, 463, 462), (444, 440, 441, 442, 443, 452, 451, 450, 431, 421), (153, 149, 233, 229), (157, 153, 229, 225), (221, 161, 157, 225), (213, 169, 165, 161, 221, 217), (209, 181, 177, 173, 169, 213), (181, 209, 205, 201, 197, 193, 189, 185), (132, 466, 480, 473), (469, 467, 481, 483), (466, 468, 482, 480), (470, 471, 485, 484), (471, 469, 483, 485), (468, 470, 484, 482), (199, 195, 128, 467), (190, 194, 132, 139), (195, 191, 135, 128), (186, 190, 139, 241), (191, 187, 141, 135), (182, 186, 241, 247), (187, 183, 244, 141), (183, 182, 247, 244), (483, 481, 492, 493), (484, 485, 495, 494), (485, 483, 493, 495), (467, 128, 472, 481), (139, 132, 473, 475), (128, 135, 474, 472), (241, 139, 475, 477), (135, 141, 476, 474), (247, 241, 477, 479), (141, 244, 478, 476), (244, 247, 479, 478), (493, 492, 502, 503), (494, 495, 505, 504), (495, 493, 503, 505), (481, 472, 486, 492), (472, 474, 488, 486), (474, 476, 489, 488), (476, 478, 490, 489), (478, 479, 491, 490), (503, 502, 512, 513), (504, 505, 515, 514), (505, 503, 513, 515), (492, 486, 496, 502), (486, 488, 498, 496), (488, 489, 499, 498), (489, 490, 500, 499), (490, 491, 501, 500), (512, 506, 516, 523), (513, 512, 523, 525), (514, 515, 527, 526), (515, 513, 525, 527), (502, 496, 506, 512), (496, 498, 508, 506), (498, 499, 509, 508), (499, 500, 510, 509), (500, 501, 511, 510), (525, 523, 534, 536), (522, 524, 535, 533), (526, 527, 538, 537), (506, 508, 518, 516), (508, 509, 519, 518), (509, 510, 520, 519), (510, 511, 521, 520), (484, 494, 487, 473, 480, 482), (477, 475, 473, 487, 491, 479), (487, 497, 501, 491), (501, 497, 517, 521, 511), (494, 504, 497, 487), (514, 526, 524, 522, 517, 497, 504), (527, 525, 536, 538), (524, 526, 537, 535), (533, 535, 547, 545), (537, 538, 550, 549), (538, 536, 548, 550), (535, 537, 549, 547), (532, 528, 540, 544), (517, 522, 533, 528), (523, 516, 507, 534), (516, 518, 529, 507), (518, 519, 530, 529), (519, 520, 531, 530), (520, 521, 532, 531), (521, 517, 528, 532), (545, 547, 559, 557), (549, 550, 562, 561), (550, 548, 560, 562), (547, 549, 561, 559), (544, 540, 552, 556), (536, 534, 546, 548), (528, 533, 545, 540), (534, 507, 539, 546), (507, 529, 541, 539), (529, 530, 542, 541), (530, 531, 543, 542), (531, 532, 544, 543), (557, 559, 571, 569), (561, 562, 574, 573), (562, 560, 572, 574), (559, 561, 573, 571), (556, 552, 564, 568), (548, 546, 558, 560), (540, 545, 557, 552), (546, 539, 551, 558), (539, 541, 553, 551), (541, 542, 554, 553), (542, 543, 555, 554), (543, 544, 556, 555), (560, 558, 570, 572), (552, 557, 569, 564), (558, 551, 563, 570), (551, 553, 565, 563), (553, 554, 566, 565), (554, 555, 567, 566), (555, 556, 568, 567), (568, 564, 576, 580), (571, 573, 585, 583), (574, 572, 584, 586), (573, 574, 586, 585), (569, 571, 583, 581), (572, 570, 582, 584), (564, 569, 581, 576), (570, 563, 575, 582), (567, 568, 580, 579), (566, 567, 579, 578), (565, 566, 578, 577), (563, 565, 577, 575), (580, 576, 588, 592), (583, 585, 597, 595), (586, 584, 596, 598), (585, 586, 598, 597), (581, 583, 595, 593), (584, 582, 594, 596), (576, 581, 593, 588), (582, 575, 587, 594), (579, 580, 592, 591), (578, 579, 591, 590), (577, 578, 590, 589), (575, 577, 589, 587), (592, 588, 600, 604), (595, 597, 609, 607), (598, 596, 608, 610), (597, 598, 610, 609), (593, 595, 607, 605), (596, 594, 606, 608), (588, 593, 605, 600), (594, 587, 599, 606), (591, 592, 604, 603), (590, 591, 603, 602), (589, 590, 602, 601), (587, 589, 601, 599), (63, 601, 599, 71, 67), (51, 602, 601, 63, 59, 55), (71, 599, 606, 79, 75), (79, 606, 608, 91, 87, 83), (91, 608, 429, 111, 107, 103, 99, 95), (367, 15, 19, 23, 27, 456, 283), (27, 456, 602, 51, 47, 43, 39, 35, 31), (604, 600, 612, 616), (607, 609, 621, 619), (610, 608, 620, 622), (609, 610, 622, 621), (605, 607, 619, 617), (608, 606, 618, 620), (600, 605, 617, 612), (606, 599, 611, 618), (603, 604, 616, 615), (602, 603, 615, 614), (601, 602, 613), (599, 601, 613, 611), (616, 612, 624, 628), (619, 621, 633, 631), (622, 620, 632, 634), (621, 622, 634, 633), (617, 619, 631, 629), (620, 618, 630, 632), (612, 617, 629, 624), (618, 611, 623, 630), (615, 616, 628, 627), (614, 615, 627, 626), (613, 614, 626, 625), (611, 613, 625, 623), (627, 628, 624, 629, 631, 633, 634), (623, 625, 626, 627, 634, 632, 630), (613, 602, 614), (458, 614, 602, 456), (458, 462, 614), (636, 635, 637, 638), (429, 428, 635, 636), (449, 429, 636, 638), (428, 448, 637, 635), (636, 429, 608, 620)])
me_sphere.polygons.foreach_set('use_smooth', [True] * 620)
me_sphere.use_remesh_preserve_volume = False
me_sphere.use_remesh_preserve_attributes = False
me_sphere.use_mirror_vertex_groups = False
me_sphere.update()

# ---- objects
ob_sphere = bpy.data.objects.new('Sphere', me_sphere)

# ---- transforms, parenting, visibility, modifiers, constraints
ob_sphere.location = (0.0, 0.0, 2.507)
ob_sphere.scale = (2.799, 3.359, 1.866)
ob_sphere.lineart.crease_threshold = 0.0

# ---- collection membership
col_collection_1.objects.link(ob_sphere)

# ---- scene / render settings (as saved in the file)
scene.frame_start = 1; scene.frame_end = 250; scene.frame_set(0)
scene.render.engine = 'BLENDER_EEVEE_NEXT'
scene.render.image_settings.compression = 90
scene.render.resolution_percentage = 50
scene.render.dither_intensity = 0.0
scene.cycles.use_denoising = False
scene.cycles.samples = 10
scene.cycles.sampling_pattern = 'TABULATED_SOBOL'
scene.cycles.light_sampling_threshold = 0.0
scene.cycles.use_adaptive_sampling = False
scene.cycles.use_light_tree = False
scene.cycles.blur_glossy = 0.0
scene.cycles.volume_bounces = 1
scene.cycles.pixel_filter_type = 'GAUSSIAN'
scene.cycles.sample_clamp_indirect = 0.0
scene.view_settings.view_transform = 'Standard'
bpy.context.view_layer.update()

# ---- added for rendering (the .blend has no active camera and no usable light): camera, sun
cam_auto = bpy.data.cameras.new('AutoCamera')
cam_auto.lens = 50.0
cam_auto.sensor_width = 36.0
cam_auto.clip_end = 1265.46
ob_auto_camera = bpy.data.objects.new('AutoCamera', cam_auto)
scene.collection.objects.link(ob_auto_camera)
ob_auto_camera.location = (66.5444, -85.2437, 64.7181)
ob_auto_camera.rotation_euler = (1.09748, -7.21219e-08, 0.694738)
scene.camera = ob_auto_camera
light_auto_sun = bpy.data.lights.new('AutoSun', 'SUN')
light_auto_sun.energy = 3.0
light_auto_sun.angle = 0.0523599
ob_auto_sun = bpy.data.objects.new('AutoSun', light_auto_sun)
scene.collection.objects.link(ob_auto_sun)
ob_auto_sun.rotation_euler = (0.872665, 0.174533, 0.523599)
bpy.context.view_layer.update()

